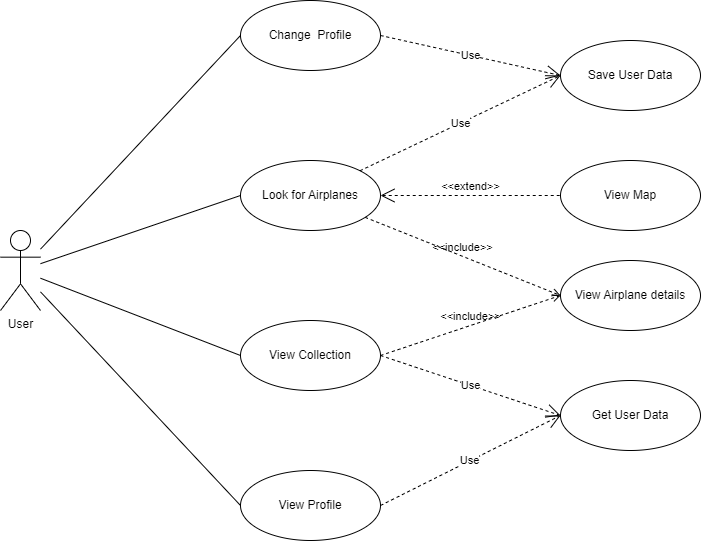

The diagram above was exported from draw.io. Its source (the exported page's mxGraphModel, read from the mxfile embedded in the PNG):
<mxGraphModel dx="1275" dy="630" grid="1" gridSize="10" guides="1" tooltips="1" connect="1" arrows="1" fold="1" page="1" pageScale="1" pageWidth="3300" pageHeight="4681" math="0" shadow="0">
  <root>
    <mxCell id="0" />
    <mxCell id="1" parent="0" />
    <mxCell id="Zqei7aZhJUpaAkfAQiuE-1" value="User&lt;div&gt;&lt;br&gt;&lt;/div&gt;" style="shape=umlActor;html=1;verticalLabelPosition=bottom;verticalAlign=top;align=center;" parent="1" vertex="1">
      <mxGeometry x="400" y="580" width="40" height="80" as="geometry" />
    </mxCell>
    <mxCell id="Zqei7aZhJUpaAkfAQiuE-2" value="Look for Airplanes" style="ellipse;whiteSpace=wrap;html=1;" parent="1" vertex="1">
      <mxGeometry x="640" y="510" width="140" height="70" as="geometry" />
    </mxCell>
    <mxCell id="Zqei7aZhJUpaAkfAQiuE-3" value="View Collection" style="ellipse;whiteSpace=wrap;html=1;" parent="1" vertex="1">
      <mxGeometry x="640" y="670" width="140" height="70" as="geometry" />
    </mxCell>
    <mxCell id="Zqei7aZhJUpaAkfAQiuE-4" value="Change&amp;nbsp; Profile" style="ellipse;whiteSpace=wrap;html=1;" parent="1" vertex="1">
      <mxGeometry x="640" y="350" width="140" height="70" as="geometry" />
    </mxCell>
    <mxCell id="Zqei7aZhJUpaAkfAQiuE-5" value="View Profile" style="ellipse;whiteSpace=wrap;html=1;" parent="1" vertex="1">
      <mxGeometry x="640" y="820" width="140" height="70" as="geometry" />
    </mxCell>
    <mxCell id="Zqei7aZhJUpaAkfAQiuE-6" value="" style="edgeStyle=none;html=1;endArrow=none;verticalAlign=bottom;rounded=0;entryX=0;entryY=0.5;entryDx=0;entryDy=0;" parent="1" source="Zqei7aZhJUpaAkfAQiuE-1" target="Zqei7aZhJUpaAkfAQiuE-2" edge="1">
      <mxGeometry width="160" relative="1" as="geometry">
        <mxPoint x="920" y="810" as="sourcePoint" />
        <mxPoint x="1080" y="810" as="targetPoint" />
      </mxGeometry>
    </mxCell>
    <mxCell id="Zqei7aZhJUpaAkfAQiuE-7" value="" style="edgeStyle=none;html=1;endArrow=none;verticalAlign=bottom;rounded=0;entryX=0;entryY=0.5;entryDx=0;entryDy=0;" parent="1" source="Zqei7aZhJUpaAkfAQiuE-1" target="Zqei7aZhJUpaAkfAQiuE-4" edge="1">
      <mxGeometry width="160" relative="1" as="geometry">
        <mxPoint x="920" y="810" as="sourcePoint" />
        <mxPoint x="1080" y="810" as="targetPoint" />
      </mxGeometry>
    </mxCell>
    <mxCell id="Zqei7aZhJUpaAkfAQiuE-8" value="" style="edgeStyle=none;html=1;endArrow=none;verticalAlign=bottom;rounded=0;entryX=0;entryY=0.5;entryDx=0;entryDy=0;" parent="1" source="Zqei7aZhJUpaAkfAQiuE-1" target="Zqei7aZhJUpaAkfAQiuE-5" edge="1">
      <mxGeometry width="160" relative="1" as="geometry">
        <mxPoint x="920" y="810" as="sourcePoint" />
        <mxPoint x="1080" y="810" as="targetPoint" />
      </mxGeometry>
    </mxCell>
    <mxCell id="Zqei7aZhJUpaAkfAQiuE-9" value="" style="edgeStyle=none;html=1;endArrow=none;verticalAlign=bottom;rounded=0;entryX=0;entryY=0.5;entryDx=0;entryDy=0;" parent="1" source="Zqei7aZhJUpaAkfAQiuE-1" target="Zqei7aZhJUpaAkfAQiuE-3" edge="1">
      <mxGeometry width="160" relative="1" as="geometry">
        <mxPoint x="920" y="810" as="sourcePoint" />
        <mxPoint x="1080" y="810" as="targetPoint" />
      </mxGeometry>
    </mxCell>
    <mxCell id="Zqei7aZhJUpaAkfAQiuE-10" value="View Map" style="ellipse;whiteSpace=wrap;html=1;" parent="1" vertex="1">
      <mxGeometry x="960" y="510" width="140" height="70" as="geometry" />
    </mxCell>
    <mxCell id="Zqei7aZhJUpaAkfAQiuE-11" value="&amp;lt;&amp;lt;extend&amp;gt;&amp;gt;" style="edgeStyle=none;html=1;startArrow=open;endArrow=none;startSize=12;verticalAlign=bottom;dashed=1;labelBackgroundColor=none;rounded=0;exitX=1;exitY=0.5;exitDx=0;exitDy=0;entryX=0;entryY=0.5;entryDx=0;entryDy=0;" parent="1" source="Zqei7aZhJUpaAkfAQiuE-2" target="Zqei7aZhJUpaAkfAQiuE-10" edge="1">
      <mxGeometry width="160" relative="1" as="geometry">
        <mxPoint x="790" y="540" as="sourcePoint" />
        <mxPoint x="950" y="540" as="targetPoint" />
      </mxGeometry>
    </mxCell>
    <mxCell id="Zqei7aZhJUpaAkfAQiuE-12" value="View Airplane details" style="ellipse;whiteSpace=wrap;html=1;" parent="1" vertex="1">
      <mxGeometry x="960" y="610" width="140" height="70" as="geometry" />
    </mxCell>
    <mxCell id="Zqei7aZhJUpaAkfAQiuE-13" value="&amp;lt;&amp;lt;include&amp;gt;&amp;gt;" style="edgeStyle=none;html=1;endArrow=open;verticalAlign=bottom;dashed=1;labelBackgroundColor=none;rounded=0;entryX=0;entryY=0.5;entryDx=0;entryDy=0;" parent="1" source="Zqei7aZhJUpaAkfAQiuE-2" target="Zqei7aZhJUpaAkfAQiuE-12" edge="1">
      <mxGeometry width="160" relative="1" as="geometry">
        <mxPoint x="780" y="640" as="sourcePoint" />
        <mxPoint x="940" y="640" as="targetPoint" />
      </mxGeometry>
    </mxCell>
    <mxCell id="aSqlzYBtxIk-0yw8K82Q-1" value="&amp;lt;&amp;lt;include&amp;gt;&amp;gt;" style="edgeStyle=none;html=1;endArrow=open;verticalAlign=bottom;dashed=1;labelBackgroundColor=none;rounded=0;exitX=1;exitY=0.5;exitDx=0;exitDy=0;entryX=0;entryY=0.5;entryDx=0;entryDy=0;" parent="1" source="Zqei7aZhJUpaAkfAQiuE-3" target="Zqei7aZhJUpaAkfAQiuE-12" edge="1">
      <mxGeometry width="160" relative="1" as="geometry">
        <mxPoint x="830" y="740" as="sourcePoint" />
        <mxPoint x="940" y="790" as="targetPoint" />
      </mxGeometry>
    </mxCell>
    <mxCell id="aSqlzYBtxIk-0yw8K82Q-3" value="Get User Data" style="ellipse;whiteSpace=wrap;html=1;" parent="1" vertex="1">
      <mxGeometry x="960" y="730" width="140" height="70" as="geometry" />
    </mxCell>
    <mxCell id="aSqlzYBtxIk-0yw8K82Q-6" value="Use" style="endArrow=open;endSize=12;dashed=1;html=1;rounded=0;exitX=1;exitY=0.5;exitDx=0;exitDy=0;entryX=0;entryY=0.5;entryDx=0;entryDy=0;" parent="1" source="Zqei7aZhJUpaAkfAQiuE-3" target="aSqlzYBtxIk-0yw8K82Q-3" edge="1">
      <mxGeometry width="160" relative="1" as="geometry">
        <mxPoint x="770" y="770" as="sourcePoint" />
        <mxPoint x="930" y="770" as="targetPoint" />
      </mxGeometry>
    </mxCell>
    <mxCell id="aSqlzYBtxIk-0yw8K82Q-7" value="Use" style="endArrow=open;endSize=12;dashed=1;html=1;rounded=0;exitX=1;exitY=0.5;exitDx=0;exitDy=0;entryX=0;entryY=0.5;entryDx=0;entryDy=0;" parent="1" source="Zqei7aZhJUpaAkfAQiuE-5" edge="1" target="aSqlzYBtxIk-0yw8K82Q-3">
      <mxGeometry width="160" relative="1" as="geometry">
        <mxPoint x="780" y="780" as="sourcePoint" />
        <mxPoint x="950" y="1000" as="targetPoint" />
      </mxGeometry>
    </mxCell>
    <mxCell id="6IGnklKBLiGGbH5hDVz9-1" value="Save User Data" style="ellipse;whiteSpace=wrap;html=1;" vertex="1" parent="1">
      <mxGeometry x="960" y="390" width="140" height="70" as="geometry" />
    </mxCell>
    <mxCell id="6IGnklKBLiGGbH5hDVz9-2" value="Use" style="endArrow=open;endSize=12;dashed=1;html=1;rounded=0;exitX=1;exitY=0;exitDx=0;exitDy=0;entryX=0;entryY=0.5;entryDx=0;entryDy=0;" edge="1" parent="1" source="Zqei7aZhJUpaAkfAQiuE-2" target="6IGnklKBLiGGbH5hDVz9-1">
      <mxGeometry width="160" relative="1" as="geometry">
        <mxPoint x="790" y="715" as="sourcePoint" />
        <mxPoint x="970" y="775" as="targetPoint" />
      </mxGeometry>
    </mxCell>
    <mxCell id="6IGnklKBLiGGbH5hDVz9-3" value="Use" style="endArrow=open;endSize=12;dashed=1;html=1;rounded=0;exitX=1;exitY=0.5;exitDx=0;exitDy=0;entryX=0;entryY=0.5;entryDx=0;entryDy=0;" edge="1" parent="1" source="Zqei7aZhJUpaAkfAQiuE-4" target="6IGnklKBLiGGbH5hDVz9-1">
      <mxGeometry width="160" relative="1" as="geometry">
        <mxPoint x="769" y="530" as="sourcePoint" />
        <mxPoint x="930" y="385" as="targetPoint" />
      </mxGeometry>
    </mxCell>
  </root>
</mxGraphModel>